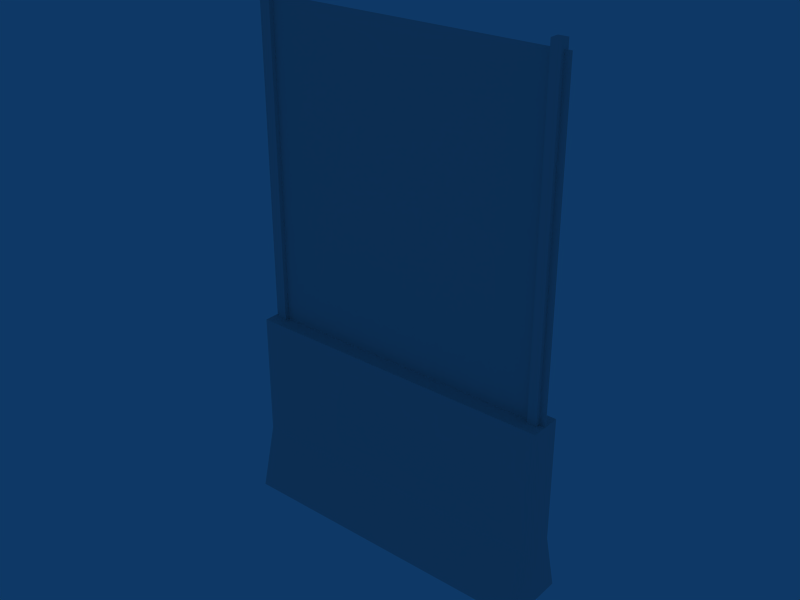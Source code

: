 # Source: ebbr_airport_wall_001.blend  (saved by Blender 2.79.0; exported with 4.5.12 LTS)
import bpy
from mathutils import Matrix  # noqa: F401  (used for matrix-valued properties, if any)

bpy.ops.wm.read_factory_settings(use_empty=True)
scene = bpy.context.scene
scene.name = 'Scene'

# ---- collections
col_collection_1 = bpy.data.collections.new('Collection 1'); scene.collection.children.link(col_collection_1)

# ---- materials (node trees are filled in below, after node groups)
mat_material = bpy.data.materials.new('Material')
mat_material.alpha_threshold = 0.0
mat_material.preview_render_type = 'FLAT'
mat_material.roughness = 0.5
mat_material_001 = bpy.data.materials.new('Material.001')
mat_material_001.alpha_threshold = 0.0
mat_material_001.preview_render_type = 'FLAT'
mat_material_001.roughness = 0.5

# ---- material node trees

# ---- world
world_world = bpy.data.worlds.new('World'); scene.world = world_world
world_world.color = (0.05656, 0.2208, 0.4)
world_world.use_sun_shadow = False
world_world.sun_shadow_jitter_overblur = 0.0
world_world.cycles.sampling_method = 'NONE'
world_world.cycles.sample_map_resolution = 256

# ---- meshes
me_cube = bpy.data.meshes.new('Cube')
me_cube.from_pydata([(-0.9, 0.03, -1.0), (-0.9, -0.03, -1.0), (-0.96, -0.03, -1.0), (-0.96, 0.03, -1.0), (-0.9, 0.03, 1.05), (-0.9, -0.03, 1.05), (-0.96, -0.03, 1.05), (-0.96, 0.03, 1.05)], [], [(4, 7, 6, 5), (0, 4, 5, 1), (1, 5, 6, 2), (2, 6, 7, 3), (4, 0, 3, 7)])
_uv = me_cube.uv_layers.new(name='UVTex')
_uv.uv.foreach_set('vector', [0.0625, 0.3125, 0.1562, 0.3125, 0.1562, 0.4062, 0.0625, 0.4062, 0.0625, 0.3125, 0.1562, 0.3125, 0.1562, 0.4062, 0.0625, 0.4062, 0.0625, 0.3125, 0.1562, 0.3125, 0.1562, 0.4062, 0.0625, 0.4062, 0.0625, 0.3125, 0.1562, 0.3125, 0.1562, 0.4062, 0.0625, 0.4062, 0.0625, 0.3125, 0.1562, 0.3125, 0.1562, 0.4062, 0.0625, 0.4062])
me_cube.materials.append(mat_material)
me_cube.use_remesh_preserve_volume = False
me_cube.use_remesh_preserve_attributes = False
me_cube.use_mirror_vertex_groups = False
me_cube.update()
me_plane = bpy.data.meshes.new('Plane')
me_plane.from_pydata([(1.0, 1.0, 0.001091), (1.0, -1.0, 0.001091), (-1.0, -1.0, 0.001091), (-1.0, 1.0, 0.001091), (1.0, 1.0, -0.001491), (1.0, -1.0, -0.001491), (-1.0, -1.0, -0.001491), (-1.0, 1.0, -0.001491)], [], [(0, 1, 2, 3), (4, 7, 6, 5), (2, 1, 5, 6), (3, 2, 6, 7), (1, 0, 4, 5), (0, 3, 7, 4)])
_uv = me_plane.uv_layers.new(name='UVTex')
_uv.uv.foreach_set('vector', [-9.5, -9.5, -9.5, 10.5, 10.5, 10.5, 10.5, -9.5, -9.5, -9.5, 10.5, -9.5, 10.5, 10.5, -9.5, 10.5, 10.5, 10.5, -9.5, 10.5, -9.5, 10.5, 10.5, 10.5, 10.5, -9.5, 10.5, 10.5, 10.5, 10.5, 10.5, -9.5, -9.5, 10.5, -9.5, -9.5, -9.5, -9.5, -9.5, 10.5, -9.5, -9.5, 10.5, -9.5, 10.5, -9.5, -9.5, -9.5])
me_plane.materials.append(mat_material_001)
me_plane.use_remesh_preserve_volume = False
me_plane.use_remesh_preserve_attributes = False
me_plane.use_mirror_vertex_groups = False
me_plane.update()
me_cube_001 = bpy.data.meshes.new('Cube.001')
me_cube_001.from_pydata([(1.0, 0.2, -1.0), (1.0, -0.2, -1.0), (-1.0, -0.2, -1.0), (-1.0, 0.2, -1.0), (1.0, 0.1, -0.6), (1.0, -0.1, -0.6), (-1.0, -0.1, -0.6), (-1.0, 0.1, -0.6), (1.0, 0.1, 0.2), (-1.0, 0.1, 0.2), (-1.0, -0.1, 0.2), (1.0, -0.1, 0.2)], [], [(0, 4, 5, 1), (1, 5, 6, 2), (2, 6, 7, 3), (4, 0, 3, 7), (4, 7, 9, 8), (7, 6, 10, 9), (6, 5, 11, 10), (5, 4, 8, 11), (8, 9, 10, 11)])
_uv = me_cube_001.uv_layers.new(name='UVTex')
_uv.uv.foreach_set('vector', [0.5312, 0.03125, 0.7188, 0.03125, 0.7188, 0.2188, 0.5312, 0.2188, 0.5312, 0.03125, 0.7188, 0.03125, 0.7188, 0.2188, 0.5312, 0.2188, 0.5312, 0.03125, 0.7188, 0.03125, 0.7188, 0.2188, 0.5312, 0.2188, 0.5312, 0.03125, 0.7188, 0.03125, 0.7188, 0.2188, 0.5312, 0.2188, 0.5312, 0.03125, 0.7188, 0.03125, 0.7188, 0.2188, 0.5312, 0.2188, 0.5312, 0.03125, 0.7188, 0.03125, 0.7188, 0.2188, 0.5312, 0.2188, 0.5312, 0.03125, 0.7188, 0.03125, 0.7188, 0.2188, 0.5312, 0.2188, 0.5312, 0.03125, 0.7188, 0.03125, 0.7188, 0.2188, 0.5312, 0.2188, 0.5312, 0.03125, 0.7188, 0.03125, 0.7188, 0.2188, 0.5312, 0.2188])
me_cube_001.materials.append(mat_material)
me_cube_001.use_remesh_preserve_volume = False
me_cube_001.use_remesh_preserve_attributes = False
me_cube_001.use_mirror_vertex_groups = False
me_cube_001.update()

# ---- objects
ob_pilars = bpy.data.objects.new('Pilars', me_cube)
ob_fencetrans = bpy.data.objects.new('FenceTrans', me_plane)
ob_concreteblock = bpy.data.objects.new('ConcreteBlock', me_cube_001)

# ---- transforms, parenting, visibility, modifiers, constraints
ob_pilars.location = (0.0, 0.0, 2.2)
ob_pilars.lock_rotations_4d = False
ob_pilars.empty_display_type = 'ARROWS'
ob_pilars.lineart.crease_threshold = 0.0
_m = ob_pilars.modifiers.new('Mirror', 'MIRROR')
ob_fencetrans.location = (0.0, 0.0, 2.2)
ob_fencetrans.rotation_euler = (1.571, -0.0, -0.0)
ob_fencetrans.lock_rotations_4d = False
ob_fencetrans.empty_display_type = 'ARROWS'
ob_fencetrans.lineart.crease_threshold = 0.0
ob_concreteblock.location = (0.0, 0.0, 1.0)
ob_concreteblock.lock_rotations_4d = False
ob_concreteblock.empty_display_type = 'ARROWS'
ob_concreteblock.lineart.crease_threshold = 0.0

# ---- collection membership
col_collection_1.objects.link(ob_pilars)
col_collection_1.objects.link(ob_fencetrans)
col_collection_1.objects.link(ob_concreteblock)

# ---- scene / render settings (as saved in the file)
scene.frame_start = 1; scene.frame_end = 250; scene.frame_set(1)
scene.render.engine = 'BLENDER_EEVEE_NEXT'
scene.render.image_settings.file_format = 'JPEG'
scene.render.image_settings.color_mode = 'RGB'
scene.render.image_settings.compression = 90
scene.render.resolution_x = 800
scene.render.resolution_y = 600
scene.render.pixel_aspect_x = 100.0
scene.render.pixel_aspect_y = 100.0
scene.render.fps = 25
scene.render.dither_intensity = 0.0
scene.render.use_compositing = False
scene.render.use_sequencer = False
scene.render.bake_margin = 2
scene.render.bake_bias = 0.0
scene.render.use_stamp_time = False
scene.render.use_stamp_date = False
scene.render.use_stamp_frame = False
scene.render.use_stamp_camera = False
scene.render.use_stamp_scene = False
scene.render.use_stamp_filename = False
scene.render.use_stamp_render_time = False
scene.render.stamp_font_size = 0
scene.cycles.use_denoising = False
scene.cycles.samples = 10
scene.cycles.sampling_pattern = 'TABULATED_SOBOL'
scene.cycles.light_sampling_threshold = 0.0
scene.cycles.use_adaptive_sampling = False
scene.cycles.use_light_tree = False
scene.cycles.blur_glossy = 0.0
scene.cycles.volume_bounces = 1
scene.cycles.pixel_filter_type = 'GAUSSIAN'
scene.cycles.sample_clamp_indirect = 0.0
scene.view_settings.view_transform = 'Raw'
bpy.context.view_layer.update()

# ---- added for rendering (the .blend has no active camera): camera
cam_auto = bpy.data.cameras.new('AutoCamera')
cam_auto.lens = 50.0
cam_auto.sensor_width = 36.0
cam_auto.clip_end = 1000.0
ob_auto_camera = bpy.data.objects.new('AutoCamera', cam_auto)
scene.collection.objects.link(ob_auto_camera)
ob_auto_camera.location = (3.55008, -4.2601, 4.46506)
ob_auto_camera.rotation_euler = (1.09748, -7.21219e-08, 0.694738)
scene.camera = ob_auto_camera
bpy.context.view_layer.update()

